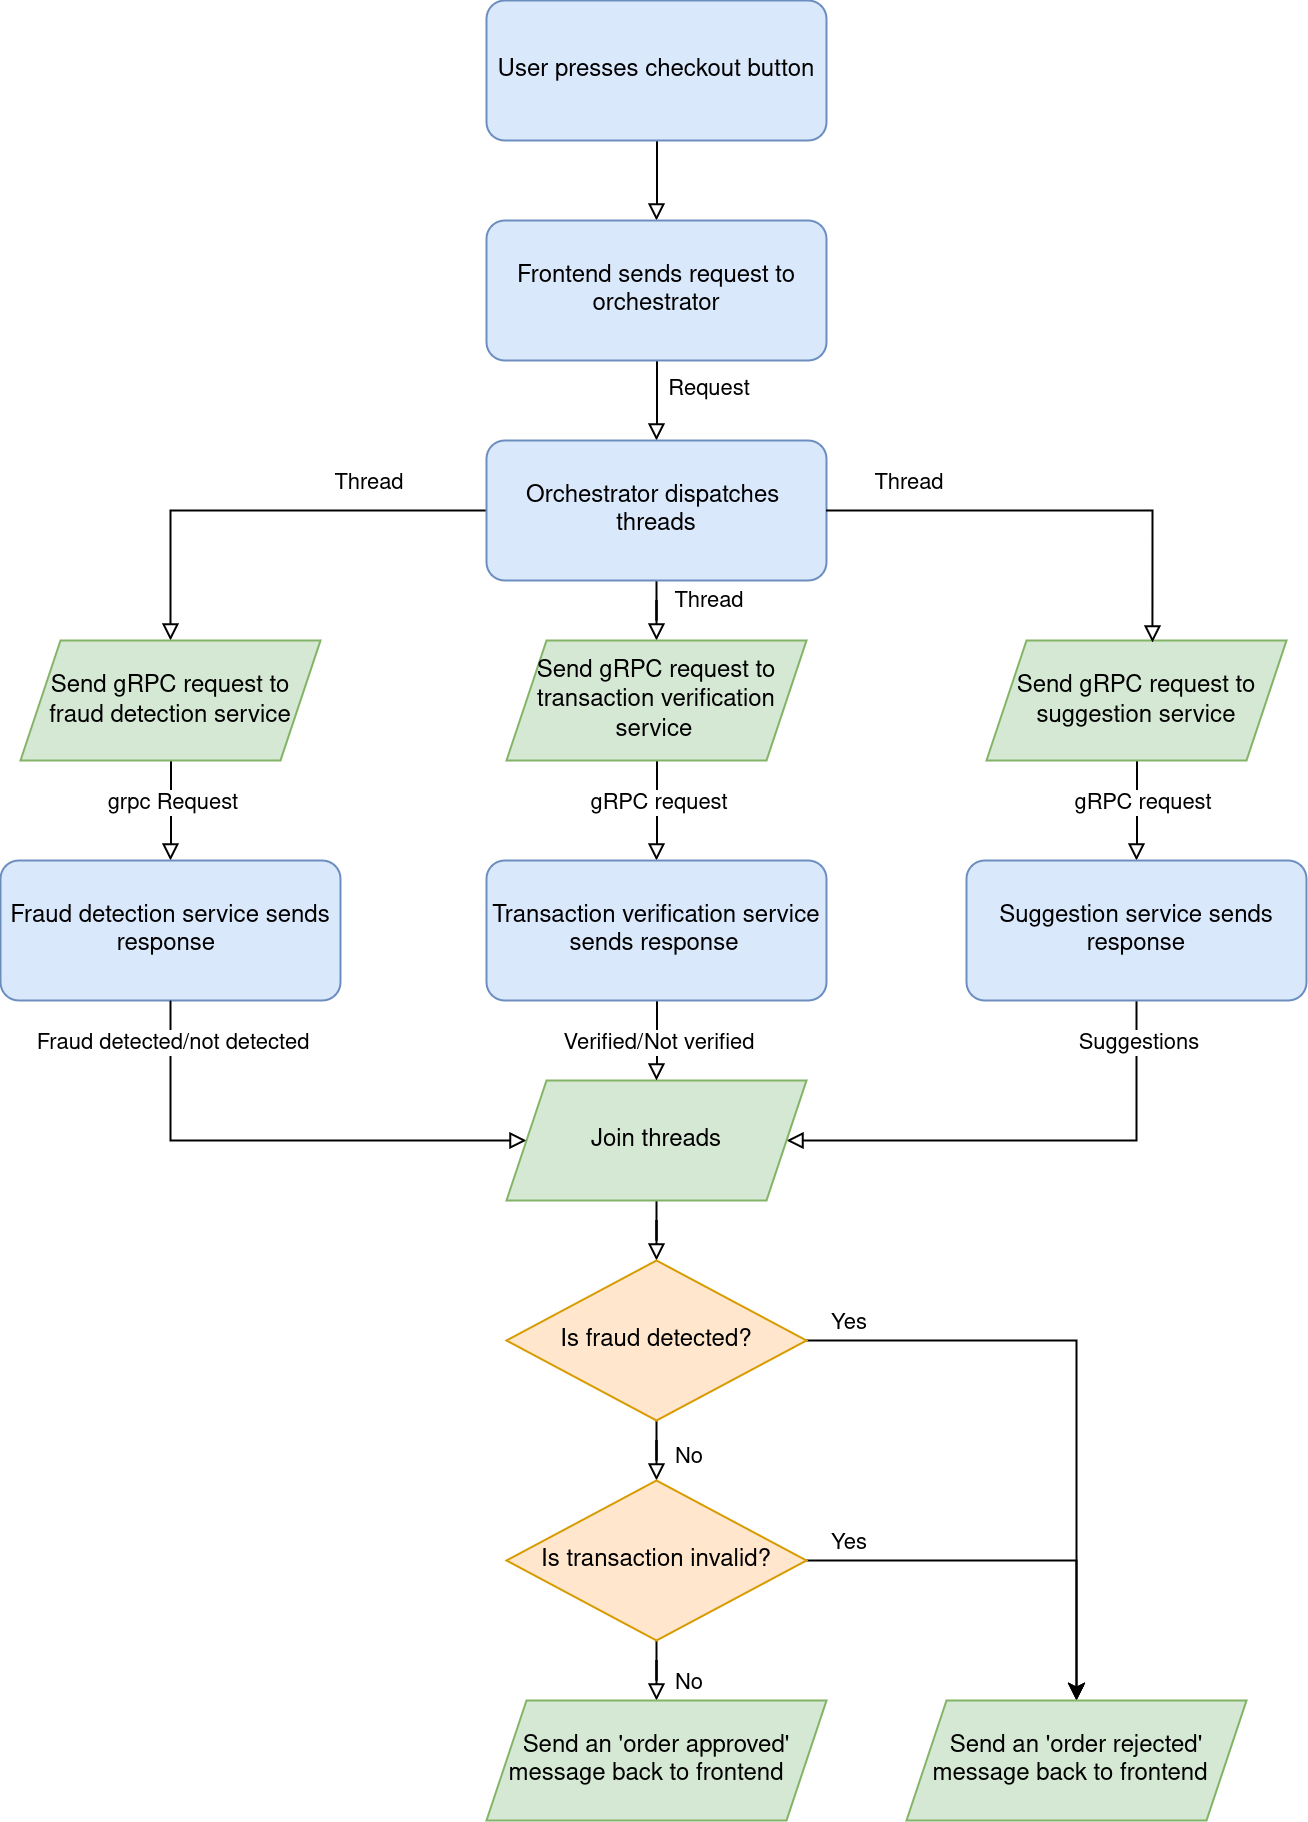

The diagram above was exported from draw.io. Its source (the exported page's mxGraphModel, read from the mxfile embedded in the PNG):
<mxGraphModel dx="2074" dy="1126" grid="1" gridSize="10" guides="1" tooltips="1" connect="1" arrows="1" fold="1" page="1" pageScale="1" pageWidth="827" pageHeight="1169" math="0" shadow="0">
  <root>
    <mxCell id="WIyWlLk6GJQsqaUBKTNV-0" />
    <mxCell id="WIyWlLk6GJQsqaUBKTNV-1" parent="WIyWlLk6GJQsqaUBKTNV-0" />
    <mxCell id="kqaiiyi8lvk7XD3A74Fx-26" style="edgeStyle=orthogonalEdgeStyle;rounded=0;orthogonalLoop=1;jettySize=auto;html=1;endArrow=block;endFill=0;fontFamily=Helvetica;" edge="1" parent="WIyWlLk6GJQsqaUBKTNV-1" source="kqaiiyi8lvk7XD3A74Fx-1" target="kqaiiyi8lvk7XD3A74Fx-3">
      <mxGeometry relative="1" as="geometry" />
    </mxCell>
    <mxCell id="kqaiiyi8lvk7XD3A74Fx-1" value="User presses checkout button" style="rounded=1;whiteSpace=wrap;html=1;arcSize=13;fontStyle=0;fillColor=#dae8fc;strokeColor=#6c8ebf;fontFamily=Helvetica;" vertex="1" parent="WIyWlLk6GJQsqaUBKTNV-1">
      <mxGeometry x="360" y="140" width="170" height="70" as="geometry" />
    </mxCell>
    <mxCell id="kqaiiyi8lvk7XD3A74Fx-25" style="edgeStyle=orthogonalEdgeStyle;rounded=0;orthogonalLoop=1;jettySize=auto;html=1;endArrow=block;endFill=0;fontFamily=Helvetica;" edge="1" parent="WIyWlLk6GJQsqaUBKTNV-1" source="kqaiiyi8lvk7XD3A74Fx-3" target="kqaiiyi8lvk7XD3A74Fx-5">
      <mxGeometry relative="1" as="geometry" />
    </mxCell>
    <mxCell id="kqaiiyi8lvk7XD3A74Fx-50" value="Request" style="edgeLabel;html=1;align=center;verticalAlign=middle;resizable=0;points=[];" vertex="1" connectable="0" parent="kqaiiyi8lvk7XD3A74Fx-25">
      <mxGeometry x="-0.35" y="5" relative="1" as="geometry">
        <mxPoint x="20" as="offset" />
      </mxGeometry>
    </mxCell>
    <mxCell id="kqaiiyi8lvk7XD3A74Fx-3" value="&lt;div&gt;Frontend sends request to&lt;/div&gt;&lt;div&gt;&lt;br&gt;&lt;/div&gt;" style="rounded=1;whiteSpace=wrap;html=1;arcSize=13;fontStyle=0;fillColor=#dae8fc;strokeColor=#6c8ebf;fontFamily=Helvetica;" vertex="1" parent="WIyWlLk6GJQsqaUBKTNV-1">
      <mxGeometry x="360" y="250" width="170" height="70" as="geometry" />
    </mxCell>
    <mxCell id="kqaiiyi8lvk7XD3A74Fx-22" style="edgeStyle=orthogonalEdgeStyle;rounded=0;orthogonalLoop=1;jettySize=auto;html=1;endArrow=block;endFill=0;fontFamily=Helvetica;" edge="1" parent="WIyWlLk6GJQsqaUBKTNV-1" source="kqaiiyi8lvk7XD3A74Fx-5" target="kqaiiyi8lvk7XD3A74Fx-6">
      <mxGeometry relative="1" as="geometry" />
    </mxCell>
    <mxCell id="kqaiiyi8lvk7XD3A74Fx-51" value="Thread" style="edgeLabel;html=1;align=center;verticalAlign=middle;resizable=0;points=[];" vertex="1" connectable="0" parent="kqaiiyi8lvk7XD3A74Fx-22">
      <mxGeometry x="-0.3274" y="4" relative="1" as="geometry">
        <mxPoint x="15" y="-19" as="offset" />
      </mxGeometry>
    </mxCell>
    <mxCell id="kqaiiyi8lvk7XD3A74Fx-23" style="edgeStyle=orthogonalEdgeStyle;rounded=0;orthogonalLoop=1;jettySize=auto;html=1;endArrow=block;endFill=0;fontFamily=Helvetica;" edge="1" parent="WIyWlLk6GJQsqaUBKTNV-1" source="kqaiiyi8lvk7XD3A74Fx-5" target="kqaiiyi8lvk7XD3A74Fx-9">
      <mxGeometry relative="1" as="geometry" />
    </mxCell>
    <mxCell id="kqaiiyi8lvk7XD3A74Fx-52" value="Thread" style="edgeLabel;html=1;align=center;verticalAlign=middle;resizable=0;points=[];" vertex="1" connectable="0" parent="kqaiiyi8lvk7XD3A74Fx-23">
      <mxGeometry x="-0.64" y="-2" relative="1" as="geometry">
        <mxPoint x="27" as="offset" />
      </mxGeometry>
    </mxCell>
    <mxCell id="kqaiiyi8lvk7XD3A74Fx-5" value="&lt;div&gt;Orchestrator dispatches&amp;nbsp; &lt;br&gt;&lt;/div&gt;&lt;div&gt;&lt;br&gt;&lt;/div&gt;" style="rounded=1;html=1;arcSize=13;fontStyle=0;fillColor=#dae8fc;strokeColor=#6c8ebf;fontFamily=Helvetica;whiteSpace=wrap;" vertex="1" parent="WIyWlLk6GJQsqaUBKTNV-1">
      <mxGeometry x="360" y="360" width="170" height="70" as="geometry" />
    </mxCell>
    <mxCell id="kqaiiyi8lvk7XD3A74Fx-21" style="edgeStyle=orthogonalEdgeStyle;rounded=0;orthogonalLoop=1;jettySize=auto;html=1;endArrow=block;endFill=0;fontFamily=Helvetica;" edge="1" parent="WIyWlLk6GJQsqaUBKTNV-1" source="kqaiiyi8lvk7XD3A74Fx-6" target="kqaiiyi8lvk7XD3A74Fx-7">
      <mxGeometry relative="1" as="geometry" />
    </mxCell>
    <mxCell id="kqaiiyi8lvk7XD3A74Fx-56" value="grpc Request" style="edgeLabel;html=1;align=center;verticalAlign=middle;resizable=0;points=[];" vertex="1" connectable="0" parent="kqaiiyi8lvk7XD3A74Fx-21">
      <mxGeometry relative="1" as="geometry">
        <mxPoint y="-5" as="offset" />
      </mxGeometry>
    </mxCell>
    <mxCell id="kqaiiyi8lvk7XD3A74Fx-6" value="&lt;div&gt;Send gRPC request to &lt;br&gt;&lt;/div&gt;&lt;div&gt;&lt;br&gt;&lt;/div&gt;" style="shape=parallelogram;perimeter=parallelogramPerimeter;whiteSpace=wrap;html=1;fixedSize=1;fillColor=#d5e8d4;strokeColor=#82b366;fontFamily=Helvetica;" vertex="1" parent="WIyWlLk6GJQsqaUBKTNV-1">
      <mxGeometry x="127" y="460" width="150" height="60" as="geometry" />
    </mxCell>
    <mxCell id="kqaiiyi8lvk7XD3A74Fx-7" value="&lt;div&gt;Fraud detection service sends&lt;/div&gt;&lt;div&gt;&lt;br&gt;&lt;/div&gt;" style="rounded=1;whiteSpace=wrap;html=1;arcSize=13;fontStyle=0;fillColor=#dae8fc;strokeColor=#6c8ebf;fontFamily=Helvetica;" vertex="1" parent="WIyWlLk6GJQsqaUBKTNV-1">
      <mxGeometry x="117" y="570" width="170" height="70" as="geometry" />
    </mxCell>
    <mxCell id="kqaiiyi8lvk7XD3A74Fx-14" style="edgeStyle=orthogonalEdgeStyle;rounded=0;orthogonalLoop=1;jettySize=auto;html=1;entryX=0.5;entryY=1;entryDx=0;entryDy=0;startArrow=block;startFill=0;endArrow=none;endFill=0;fontFamily=Helvetica;" edge="1" parent="WIyWlLk6GJQsqaUBKTNV-1" source="kqaiiyi8lvk7XD3A74Fx-8" target="kqaiiyi8lvk7XD3A74Fx-12">
      <mxGeometry relative="1" as="geometry" />
    </mxCell>
    <mxCell id="kqaiiyi8lvk7XD3A74Fx-57" value="Suggestions" style="edgeLabel;html=1;align=center;verticalAlign=middle;resizable=0;points=[];" vertex="1" connectable="0" parent="kqaiiyi8lvk7XD3A74Fx-14">
      <mxGeometry x="0.6245" y="-3" relative="1" as="geometry">
        <mxPoint x="-3" y="-26" as="offset" />
      </mxGeometry>
    </mxCell>
    <mxCell id="kqaiiyi8lvk7XD3A74Fx-15" style="edgeStyle=orthogonalEdgeStyle;rounded=0;orthogonalLoop=1;jettySize=auto;html=1;entryX=0.5;entryY=1;entryDx=0;entryDy=0;startArrow=block;startFill=0;endArrow=none;endFill=0;fontFamily=Helvetica;" edge="1" parent="WIyWlLk6GJQsqaUBKTNV-1" source="kqaiiyi8lvk7XD3A74Fx-8" target="kqaiiyi8lvk7XD3A74Fx-7">
      <mxGeometry relative="1" as="geometry" />
    </mxCell>
    <mxCell id="kqaiiyi8lvk7XD3A74Fx-59" value="Fraud detected/not detected" style="edgeLabel;html=1;align=center;verticalAlign=middle;resizable=0;points=[];" vertex="1" connectable="0" parent="kqaiiyi8lvk7XD3A74Fx-15">
      <mxGeometry x="0.8065" y="-2" relative="1" as="geometry">
        <mxPoint x="-2" y="-4" as="offset" />
      </mxGeometry>
    </mxCell>
    <mxCell id="kqaiiyi8lvk7XD3A74Fx-34" style="edgeStyle=orthogonalEdgeStyle;rounded=0;orthogonalLoop=1;jettySize=auto;html=1;endArrow=block;endFill=0;fontFamily=Helvetica;" edge="1" parent="WIyWlLk6GJQsqaUBKTNV-1" source="kqaiiyi8lvk7XD3A74Fx-8" target="kqaiiyi8lvk7XD3A74Fx-27">
      <mxGeometry relative="1" as="geometry" />
    </mxCell>
    <mxCell id="kqaiiyi8lvk7XD3A74Fx-8" value="Join threads" style="shape=parallelogram;perimeter=parallelogramPerimeter;whiteSpace=wrap;html=1;fixedSize=1;fillColor=#d5e8d4;strokeColor=#82b366;fontFamily=Helvetica;" vertex="1" parent="WIyWlLk6GJQsqaUBKTNV-1">
      <mxGeometry x="370" y="680" width="150" height="60" as="geometry" />
    </mxCell>
    <mxCell id="kqaiiyi8lvk7XD3A74Fx-18" style="edgeStyle=orthogonalEdgeStyle;rounded=0;orthogonalLoop=1;jettySize=auto;html=1;entryX=0.5;entryY=0;entryDx=0;entryDy=0;endArrow=block;endFill=0;fontFamily=Helvetica;" edge="1" parent="WIyWlLk6GJQsqaUBKTNV-1" source="kqaiiyi8lvk7XD3A74Fx-9" target="kqaiiyi8lvk7XD3A74Fx-10">
      <mxGeometry relative="1" as="geometry" />
    </mxCell>
    <mxCell id="kqaiiyi8lvk7XD3A74Fx-55" value="gRPC request" style="edgeLabel;html=1;align=center;verticalAlign=middle;resizable=0;points=[];" vertex="1" connectable="0" parent="kqaiiyi8lvk7XD3A74Fx-18">
      <mxGeometry x="-0.28" y="3" relative="1" as="geometry">
        <mxPoint x="-3" y="2" as="offset" />
      </mxGeometry>
    </mxCell>
    <mxCell id="kqaiiyi8lvk7XD3A74Fx-9" value="Send gRPC request to&lt;br&gt;&lt;br&gt;&lt;br&gt;" style="shape=parallelogram;perimeter=parallelogramPerimeter;whiteSpace=wrap;fixedSize=1;fillColor=#d5e8d4;strokeColor=#82b366;fontFamily=Helvetica;html=1;" vertex="1" parent="WIyWlLk6GJQsqaUBKTNV-1">
      <mxGeometry x="370" y="460" width="150" height="60" as="geometry" />
    </mxCell>
    <mxCell id="kqaiiyi8lvk7XD3A74Fx-16" style="edgeStyle=orthogonalEdgeStyle;rounded=0;orthogonalLoop=1;jettySize=auto;html=1;entryX=0.5;entryY=0;entryDx=0;entryDy=0;endArrow=block;endFill=0;fontFamily=Helvetica;" edge="1" parent="WIyWlLk6GJQsqaUBKTNV-1" source="kqaiiyi8lvk7XD3A74Fx-10" target="kqaiiyi8lvk7XD3A74Fx-8">
      <mxGeometry relative="1" as="geometry" />
    </mxCell>
    <mxCell id="kqaiiyi8lvk7XD3A74Fx-58" value="Verified/Not verified" style="edgeLabel;html=1;align=center;verticalAlign=middle;resizable=0;points=[];" vertex="1" connectable="0" parent="kqaiiyi8lvk7XD3A74Fx-16">
      <mxGeometry x="-0.25" y="-2" relative="1" as="geometry">
        <mxPoint x="2" y="5" as="offset" />
      </mxGeometry>
    </mxCell>
    <mxCell id="kqaiiyi8lvk7XD3A74Fx-10" value="&lt;div&gt;Transaction verification service&lt;/div&gt;&lt;div&gt;&lt;br&gt;&lt;/div&gt;" style="rounded=1;whiteSpace=wrap;html=1;arcSize=13;fontStyle=0;fillColor=#dae8fc;strokeColor=#6c8ebf;fontFamily=Helvetica;" vertex="1" parent="WIyWlLk6GJQsqaUBKTNV-1">
      <mxGeometry x="360" y="570" width="170" height="70" as="geometry" />
    </mxCell>
    <mxCell id="kqaiiyi8lvk7XD3A74Fx-17" style="edgeStyle=orthogonalEdgeStyle;rounded=0;orthogonalLoop=1;jettySize=auto;html=1;entryX=0.5;entryY=0;entryDx=0;entryDy=0;endArrow=block;endFill=0;fontFamily=Helvetica;" edge="1" parent="WIyWlLk6GJQsqaUBKTNV-1" source="kqaiiyi8lvk7XD3A74Fx-11" target="kqaiiyi8lvk7XD3A74Fx-12">
      <mxGeometry relative="1" as="geometry" />
    </mxCell>
    <mxCell id="kqaiiyi8lvk7XD3A74Fx-54" value="gRPC request" style="edgeLabel;html=1;align=center;verticalAlign=middle;resizable=0;points=[];" vertex="1" connectable="0" parent="kqaiiyi8lvk7XD3A74Fx-17">
      <mxGeometry x="-0.2" y="2" relative="1" as="geometry">
        <mxPoint as="offset" />
      </mxGeometry>
    </mxCell>
    <mxCell id="kqaiiyi8lvk7XD3A74Fx-11" value="Send gRPC request to&lt;br&gt;&lt;br&gt;" style="shape=parallelogram;perimeter=parallelogramPerimeter;whiteSpace=wrap;fixedSize=1;fillColor=#d5e8d4;strokeColor=#82b366;fontFamily=Helvetica;html=1;" vertex="1" parent="WIyWlLk6GJQsqaUBKTNV-1">
      <mxGeometry x="610" y="460" width="150" height="60" as="geometry" />
    </mxCell>
    <mxCell id="kqaiiyi8lvk7XD3A74Fx-12" value="&lt;div&gt;Suggestion service sends&lt;/div&gt;&lt;div&gt;&lt;br&gt;&lt;/div&gt;" style="rounded=1;whiteSpace=wrap;html=1;arcSize=13;fontStyle=0;fillColor=#dae8fc;strokeColor=#6c8ebf;fontFamily=Helvetica;" vertex="1" parent="WIyWlLk6GJQsqaUBKTNV-1">
      <mxGeometry x="600" y="570" width="170" height="70" as="geometry" />
    </mxCell>
    <mxCell id="kqaiiyi8lvk7XD3A74Fx-24" style="edgeStyle=orthogonalEdgeStyle;rounded=0;orthogonalLoop=1;jettySize=auto;html=1;entryX=0.553;entryY=0.017;entryDx=0;entryDy=0;entryPerimeter=0;endArrow=block;endFill=0;fontFamily=Helvetica;" edge="1" parent="WIyWlLk6GJQsqaUBKTNV-1" source="kqaiiyi8lvk7XD3A74Fx-5" target="kqaiiyi8lvk7XD3A74Fx-11">
      <mxGeometry relative="1" as="geometry" />
    </mxCell>
    <mxCell id="kqaiiyi8lvk7XD3A74Fx-53" value="Thread" style="edgeLabel;html=1;align=center;verticalAlign=middle;resizable=0;points=[];" vertex="1" connectable="0" parent="kqaiiyi8lvk7XD3A74Fx-24">
      <mxGeometry x="-0.3188" y="3" relative="1" as="geometry">
        <mxPoint x="-38" y="-12" as="offset" />
      </mxGeometry>
    </mxCell>
    <mxCell id="kqaiiyi8lvk7XD3A74Fx-33" style="edgeStyle=orthogonalEdgeStyle;rounded=0;orthogonalLoop=1;jettySize=auto;html=1;endArrow=block;endFill=0;fontFamily=Helvetica;" edge="1" parent="WIyWlLk6GJQsqaUBKTNV-1" source="kqaiiyi8lvk7XD3A74Fx-27" target="kqaiiyi8lvk7XD3A74Fx-28">
      <mxGeometry relative="1" as="geometry" />
    </mxCell>
    <mxCell id="kqaiiyi8lvk7XD3A74Fx-36" value="No" style="edgeLabel;html=1;align=center;verticalAlign=middle;resizable=0;points=[];fontFamily=Helvetica;" vertex="1" connectable="0" parent="kqaiiyi8lvk7XD3A74Fx-33">
      <mxGeometry x="0.48" y="2" relative="1" as="geometry">
        <mxPoint x="13" as="offset" />
      </mxGeometry>
    </mxCell>
    <mxCell id="kqaiiyi8lvk7XD3A74Fx-43" style="edgeStyle=orthogonalEdgeStyle;rounded=0;orthogonalLoop=1;jettySize=auto;html=1;fontFamily=Helvetica;" edge="1" parent="WIyWlLk6GJQsqaUBKTNV-1" source="kqaiiyi8lvk7XD3A74Fx-27" target="kqaiiyi8lvk7XD3A74Fx-41">
      <mxGeometry relative="1" as="geometry" />
    </mxCell>
    <mxCell id="kqaiiyi8lvk7XD3A74Fx-49" value="Yes" style="edgeLabel;html=1;align=center;verticalAlign=middle;resizable=0;points=[];fontFamily=Helvetica;" vertex="1" connectable="0" parent="kqaiiyi8lvk7XD3A74Fx-43">
      <mxGeometry x="-0.854" y="3" relative="1" as="geometry">
        <mxPoint x="-3" y="-7" as="offset" />
      </mxGeometry>
    </mxCell>
    <mxCell id="kqaiiyi8lvk7XD3A74Fx-27" value="Is fraud detected?" style="rhombus;whiteSpace=wrap;html=1;fillColor=#ffe6cc;strokeColor=#d79b00;fontFamily=Helvetica;" vertex="1" parent="WIyWlLk6GJQsqaUBKTNV-1">
      <mxGeometry x="370" y="770" width="150" height="80" as="geometry" />
    </mxCell>
    <mxCell id="kqaiiyi8lvk7XD3A74Fx-39" style="edgeStyle=orthogonalEdgeStyle;rounded=0;orthogonalLoop=1;jettySize=auto;html=1;endArrow=block;endFill=0;fontFamily=Helvetica;" edge="1" parent="WIyWlLk6GJQsqaUBKTNV-1" source="kqaiiyi8lvk7XD3A74Fx-28" target="kqaiiyi8lvk7XD3A74Fx-38">
      <mxGeometry relative="1" as="geometry" />
    </mxCell>
    <mxCell id="kqaiiyi8lvk7XD3A74Fx-40" value="No" style="edgeLabel;html=1;align=center;verticalAlign=middle;resizable=0;points=[];fontFamily=Helvetica;" vertex="1" connectable="0" parent="kqaiiyi8lvk7XD3A74Fx-39">
      <mxGeometry x="-0.72" y="2" relative="1" as="geometry">
        <mxPoint x="13" y="13" as="offset" />
      </mxGeometry>
    </mxCell>
    <mxCell id="kqaiiyi8lvk7XD3A74Fx-46" style="edgeStyle=orthogonalEdgeStyle;rounded=0;orthogonalLoop=1;jettySize=auto;html=1;exitX=1;exitY=0.5;exitDx=0;exitDy=0;entryX=0.5;entryY=0;entryDx=0;entryDy=0;fontFamily=Helvetica;" edge="1" parent="WIyWlLk6GJQsqaUBKTNV-1" source="kqaiiyi8lvk7XD3A74Fx-28" target="kqaiiyi8lvk7XD3A74Fx-41">
      <mxGeometry relative="1" as="geometry" />
    </mxCell>
    <mxCell id="kqaiiyi8lvk7XD3A74Fx-47" value="Yes" style="edgeLabel;html=1;align=center;verticalAlign=middle;resizable=0;points=[];fontFamily=Helvetica;" vertex="1" connectable="0" parent="kqaiiyi8lvk7XD3A74Fx-46">
      <mxGeometry x="-0.7366" y="1" relative="1" as="geometry">
        <mxPoint x="-7" y="-9" as="offset" />
      </mxGeometry>
    </mxCell>
    <mxCell id="kqaiiyi8lvk7XD3A74Fx-28" value="Is transaction invalid?" style="rhombus;whiteSpace=wrap;html=1;fillColor=#ffe6cc;strokeColor=#d79b00;fontFamily=Helvetica;" vertex="1" parent="WIyWlLk6GJQsqaUBKTNV-1">
      <mxGeometry x="370" y="880" width="150" height="80" as="geometry" />
    </mxCell>
    <mxCell id="kqaiiyi8lvk7XD3A74Fx-38" value="&lt;div&gt;Send an 'order approved'&lt;/div&gt;&lt;div&gt;&lt;br&gt;&lt;/div&gt;" style="shape=parallelogram;perimeter=parallelogramPerimeter;whiteSpace=wrap;html=1;fixedSize=1;size=20;fillColor=#d5e8d4;strokeColor=#82b366;fontFamily=Helvetica;" vertex="1" parent="WIyWlLk6GJQsqaUBKTNV-1">
      <mxGeometry x="360" y="990" width="170" height="60" as="geometry" />
    </mxCell>
    <mxCell id="kqaiiyi8lvk7XD3A74Fx-41" value="&lt;div&gt;Send an 'order rejected'&lt;/div&gt;&lt;div&gt;&lt;br&gt;&lt;/div&gt;" style="shape=parallelogram;perimeter=parallelogramPerimeter;whiteSpace=wrap;html=1;fixedSize=1;size=20;fillColor=#d5e8d4;strokeColor=#82b366;fontFamily=Helvetica;" vertex="1" parent="WIyWlLk6GJQsqaUBKTNV-1">
      <mxGeometry x="570" y="990" width="170" height="60" as="geometry" />
    </mxCell>
    <mxCell id="kqaiiyi8lvk7XD3A74Fx-60" value="orchestrator" style="text;html=1;align=center;verticalAlign=middle;whiteSpace=wrap;rounded=0;" vertex="1" parent="WIyWlLk6GJQsqaUBKTNV-1">
      <mxGeometry x="415" y="277" width="60" height="30" as="geometry" />
    </mxCell>
    <mxCell id="kqaiiyi8lvk7XD3A74Fx-61" value="threads" style="text;html=1;align=center;verticalAlign=middle;whiteSpace=wrap;rounded=0;" vertex="1" parent="WIyWlLk6GJQsqaUBKTNV-1">
      <mxGeometry x="415" y="387" width="60" height="30" as="geometry" />
    </mxCell>
    <mxCell id="kqaiiyi8lvk7XD3A74Fx-62" value="transaction verification" style="text;align=center;verticalAlign=middle;whiteSpace=wrap;rounded=0;html=1;" vertex="1" parent="WIyWlLk6GJQsqaUBKTNV-1">
      <mxGeometry x="370" y="475" width="150" height="30" as="geometry" />
    </mxCell>
    <mxCell id="kqaiiyi8lvk7XD3A74Fx-63" value="service" style="text;align=center;verticalAlign=middle;whiteSpace=wrap;rounded=0;html=1;" vertex="1" parent="WIyWlLk6GJQsqaUBKTNV-1">
      <mxGeometry x="414" y="490" width="60" height="30" as="geometry" />
    </mxCell>
    <mxCell id="kqaiiyi8lvk7XD3A74Fx-64" value="suggestion service" style="text;align=center;verticalAlign=middle;whiteSpace=wrap;rounded=0;html=1;" vertex="1" parent="WIyWlLk6GJQsqaUBKTNV-1">
      <mxGeometry x="620" y="483" width="130" height="30" as="geometry" />
    </mxCell>
    <mxCell id="kqaiiyi8lvk7XD3A74Fx-65" value="fraud detection service" style="text;html=1;align=center;verticalAlign=middle;whiteSpace=wrap;rounded=0;" vertex="1" parent="WIyWlLk6GJQsqaUBKTNV-1">
      <mxGeometry x="132" y="483" width="140" height="30" as="geometry" />
    </mxCell>
    <mxCell id="kqaiiyi8lvk7XD3A74Fx-66" value="response" style="text;html=1;align=center;verticalAlign=middle;whiteSpace=wrap;rounded=0;" vertex="1" parent="WIyWlLk6GJQsqaUBKTNV-1">
      <mxGeometry x="170" y="597" width="60" height="30" as="geometry" />
    </mxCell>
    <mxCell id="kqaiiyi8lvk7XD3A74Fx-67" value="sends response" style="text;html=1;align=center;verticalAlign=middle;whiteSpace=wrap;rounded=0;" vertex="1" parent="WIyWlLk6GJQsqaUBKTNV-1">
      <mxGeometry x="394" y="597" width="100" height="30" as="geometry" />
    </mxCell>
    <mxCell id="kqaiiyi8lvk7XD3A74Fx-68" value="response" style="text;html=1;align=center;verticalAlign=middle;whiteSpace=wrap;rounded=0;" vertex="1" parent="WIyWlLk6GJQsqaUBKTNV-1">
      <mxGeometry x="655" y="597" width="60" height="30" as="geometry" />
    </mxCell>
    <mxCell id="kqaiiyi8lvk7XD3A74Fx-70" value="message back to frontend" style="text;html=1;align=center;verticalAlign=middle;whiteSpace=wrap;rounded=0;" vertex="1" parent="WIyWlLk6GJQsqaUBKTNV-1">
      <mxGeometry x="350" y="1012" width="180" height="30" as="geometry" />
    </mxCell>
    <mxCell id="kqaiiyi8lvk7XD3A74Fx-71" value="message back to frontend" style="text;html=1;align=center;verticalAlign=middle;whiteSpace=wrap;rounded=0;" vertex="1" parent="WIyWlLk6GJQsqaUBKTNV-1">
      <mxGeometry x="562" y="1012" width="180" height="30" as="geometry" />
    </mxCell>
  </root>
</mxGraphModel>